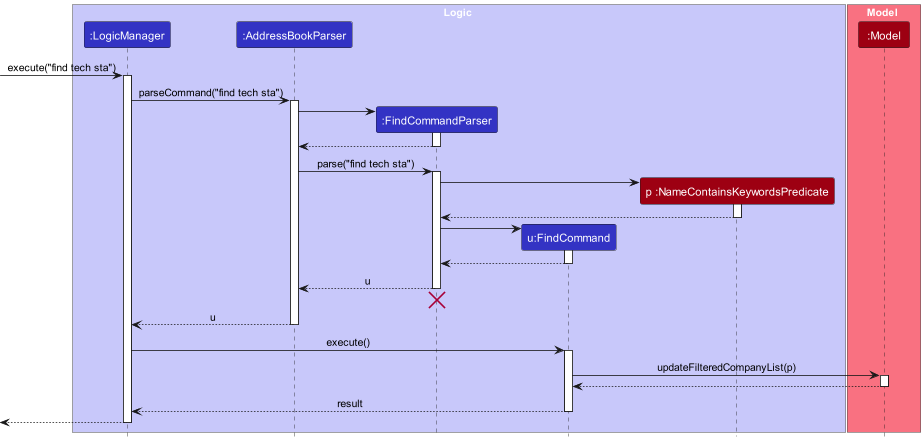

The diagram above was rendered by PlantUML. Its source (embedded in the PNG):
@startuml
!include style.puml
skinparam ArrowFontStyle plain

box Logic LOGIC_COLOR_T1
participant ":LogicManager" as LogicManager LOGIC_COLOR
participant ":AddressBookParser" as AddressBookParser LOGIC_COLOR
participant ":FindCommandParser" as FindCommandParser LOGIC_COLOR
participant "u:FindCommand" as FindCommand LOGIC_COLOR
participant "p :NameContainsKeywordsPredicate" as NameContainsKeywordsPredicate MODEL_COLOR
end box

box Model MODEL_COLOR_T1
participant ":Model" as Model MODEL_COLOR
end box

[-> LogicManager : execute("find tech sta")
activate LogicManager

LogicManager -> AddressBookParser : parseCommand("find tech sta")
activate AddressBookParser

create FindCommandParser
AddressBookParser -> FindCommandParser
activate FindCommandParser
FindCommandParser --> AddressBookParser
deactivate FindCommandParser

AddressBookParser -> FindCommandParser : parse("find tech sta")
activate FindCommandParser

create NameContainsKeywordsPredicate
FindCommandParser -> NameContainsKeywordsPredicate
activate NameContainsKeywordsPredicate

NameContainsKeywordsPredicate --> FindCommandParser
deactivate NameContainsKeywordsPredicate

create FindCommand
FindCommandParser -> FindCommand
activate FindCommand

FindCommand --> FindCommandParser
deactivate FindCommand

FindCommandParser --> AddressBookParser : u
deactivate FindCommandParser
FindCommandParser -[hidden]-> AddressBookParser
destroy FindCommandParser

AddressBookParser --> LogicManager : u
deactivate AddressBookParser

LogicManager -> FindCommand : execute()
activate FindCommand

FindCommand -> Model : updateFilteredCompanyList(p)
activate Model

Model --> FindCommand
deactivate Model

FindCommand --> LogicManager : result
deactivate FindCommand

[<--LogicManager
deactivate LogicManager
@enduml